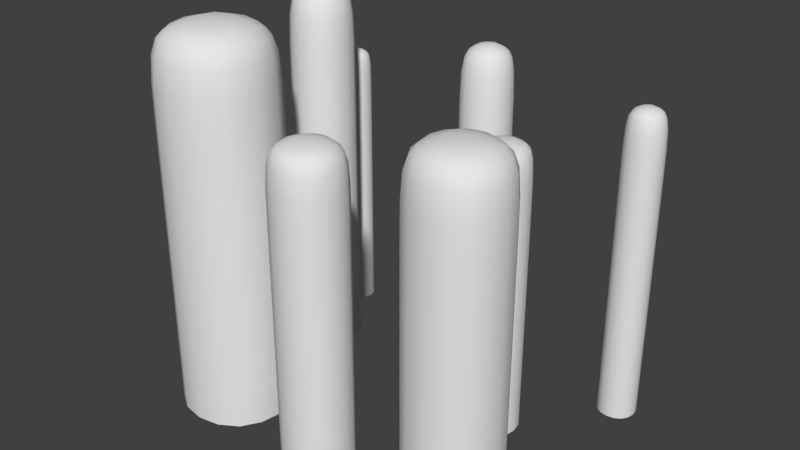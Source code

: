 # Source: background_ver2_2_.blend  (saved by Blender 2.79.0; exported with 4.5.12 LTS)
import bpy
from mathutils import Matrix  # noqa: F401  (used for matrix-valued properties, if any)

bpy.ops.wm.read_factory_settings(use_empty=True)
scene = bpy.context.scene
scene.name = 'Scene'

# ---- collections
col_collection_1 = bpy.data.collections.new('Collection 1'); scene.collection.children.link(col_collection_1)

# ---- materials (node trees are filled in below, after node groups)
mat_bg = bpy.data.materials.new('BG')
mat_bg.alpha_threshold = 0.0
mat_bg.use_transparent_shadow = False
mat_bg.roughness = 0.5
mat_bg.line_color = (0.0, 0.0, 0.0, 1.0)

# ---- material node trees

# ---- world
world_world = bpy.data.worlds.new('World'); scene.world = world_world
world_world.color = (0.05088, 0.05088, 0.05088)
world_world.use_sun_shadow = False
world_world.sun_shadow_jitter_overblur = 0.0
world_world.cycles.sampling_method = 'MANUAL'

# ---- meshes
me_cube_004 = bpy.data.meshes.new('Cube.004')
me_cube_004.from_pydata([(1.79, 1.79, 0.0), (1.79, -1.79, 0.0), (-1.79, -1.79, 0.0), (-1.79, 1.79, 0.0), (1.79, 1.79, 15.45), (1.79, -1.79, 15.45), (-1.79, -1.79, 15.45), (-1.79, 1.79, 15.45), (1.79, 1.79, 13.79), (1.79, -1.79, 13.79), (-1.79, -1.79, 13.79), (-1.79, 1.79, 13.79), (9.447, 12.68, 1.707e-06), (9.447, 10.68, 1.707e-06), (7.447, 10.68, 1.707e-06), (7.447, 12.68, 1.707e-06), (9.447, 12.68, 15.45), (9.447, 10.68, 15.45), (7.447, 10.68, 15.45), (7.447, 12.68, 15.45), (9.447, 12.68, 13.79), (9.447, 10.68, 13.79), (7.447, 10.68, 13.79), (7.447, 12.68, 13.79), (-7.384, 12.85, 1.98e-06), (-7.384, 11.26, 1.98e-06), (-8.973, 11.26, 1.98e-06), (-8.973, 12.85, 1.98e-06), (-7.384, 12.85, 14.33), (-7.384, 11.26, 14.33), (-8.973, 11.26, 14.33), (-8.973, 12.85, 14.33), (-7.384, 12.85, 13.01), (-7.384, 11.26, 13.01), (-8.973, 11.26, 13.01), (-8.973, 12.85, 13.01), (2.595, 11.48, 1.775e-06), (2.595, 8.869, 1.775e-06), (-0.01421, 8.869, 1.775e-06), (-0.01421, 11.48, 1.775e-06), (2.595, 11.48, 17.1), (2.595, 8.869, 17.1), (-0.01421, 8.869, 17.1), (-0.01421, 11.48, 17.1), (2.595, 11.48, 14.94), (2.595, 8.869, 14.94), (-0.01421, 8.869, 14.94), (-0.01421, 11.48, 14.94), (-3.268, 4.014, -4.682e-07), (-3.268, -1.866, -4.682e-07), (-9.148, -1.866, -4.682e-07), (-9.148, 4.014, -4.682e-07), (-3.268, 4.014, 18.94), (-3.268, -1.866, 18.94), (-9.148, -1.866, 18.94), (-9.148, 4.014, 18.94), (-3.268, 4.014, 16.22), (-3.268, -1.866, 16.22), (-9.148, -1.866, 16.22), (-9.148, 4.014, 16.22), (5.85, 8.436, 3.706e-07), (5.85, 5.593, 3.706e-07), (3.007, 5.593, 3.706e-07), (3.007, 8.436, 3.706e-07), (5.85, 8.436, 14.33), (5.85, 5.593, 14.33), (3.007, 5.593, 14.33), (3.007, 8.436, 14.33), (5.85, 8.436, 13.01), (5.85, 5.593, 13.01), (3.007, 5.593, 13.01), (3.007, 8.436, 13.01), (-5.147, 9.787, 1.463e-06), (-5.147, 6.501, 1.463e-06), (-8.432, 6.501, 1.463e-06), (-8.432, 9.787, 1.463e-06), (-5.147, 9.787, 18.94), (-5.147, 6.501, 18.94), (-8.432, 6.501, 18.94), (-8.432, 9.787, 18.94), (-5.147, 9.787, 16.22), (-5.147, 6.501, 16.22), (-8.432, 6.501, 16.22), (-8.432, 9.787, 16.22), (9.129, 3.247, -3.609e-07), (9.129, -1.424, -3.609e-07), (4.459, -1.424, -3.609e-07), (4.459, 3.247, -3.609e-07), (9.129, 3.247, 17.1), (9.129, -1.424, 17.1), (4.459, -1.424, 17.1), (4.459, 3.247, 17.1), (9.129, 3.247, 14.94), (9.129, -1.424, 14.94), (4.459, -1.424, 14.94), (4.459, 3.247, 14.94)], [], [(4, 8, 11, 7), (4, 7, 6, 5), (8, 4, 5, 9), (9, 5, 6, 10), (10, 6, 7, 11), (8, 0, 3, 11), (2, 10, 11, 3), (1, 9, 10, 2), (0, 8, 9, 1), (16, 20, 23, 19), (16, 19, 18, 17), (20, 16, 17, 21), (21, 17, 18, 22), (22, 18, 19, 23), (20, 12, 15, 23), (14, 22, 23, 15), (13, 21, 22, 14), (12, 20, 21, 13), (28, 32, 35, 31), (28, 31, 30, 29), (32, 28, 29, 33), (33, 29, 30, 34), (34, 30, 31, 35), (32, 24, 27, 35), (26, 34, 35, 27), (25, 33, 34, 26), (24, 32, 33, 25), (40, 44, 47, 43), (40, 43, 42, 41), (44, 40, 41, 45), (45, 41, 42, 46), (46, 42, 43, 47), (44, 36, 39, 47), (38, 46, 47, 39), (37, 45, 46, 38), (36, 44, 45, 37), (52, 56, 59, 55), (52, 55, 54, 53), (56, 52, 53, 57), (57, 53, 54, 58), (58, 54, 55, 59), (56, 48, 51, 59), (50, 58, 59, 51), (49, 57, 58, 50), (48, 56, 57, 49), (64, 68, 71, 67), (64, 67, 66, 65), (68, 64, 65, 69), (69, 65, 66, 70), (70, 66, 67, 71), (68, 60, 63, 71), (62, 70, 71, 63), (61, 69, 70, 62), (60, 68, 69, 61), (76, 80, 83, 79), (76, 79, 78, 77), (80, 76, 77, 81), (81, 77, 78, 82), (82, 78, 79, 83), (80, 72, 75, 83), (74, 82, 83, 75), (73, 81, 82, 74), (72, 80, 81, 73), (88, 92, 95, 91), (88, 91, 90, 89), (92, 88, 89, 93), (93, 89, 90, 94), (94, 90, 91, 95), (92, 84, 87, 95), (86, 94, 95, 87), (85, 93, 94, 86), (84, 92, 93, 85)])
me_cube_004.polygons.foreach_set('use_smooth', [True] * 72)
_uv = me_cube_004.uv_layers.new(name='UVMap')
_uv.uv.foreach_set('vector', [0.7415, 0.3208, 0.7415, 0.3586, 0.6597, 0.3586, 0.6597, 0.3208, 0.8233, 0.239, 0.9051, 0.239, 0.9051, 0.3208, 0.8233, 0.3208, 0.7415, 0.3586, 0.7415, 0.3208, 0.8233, 0.3208, 0.8233, 0.3586, 0.8233, 0.3586, 0.8233, 0.3208, 0.9051, 0.3208, 0.9051, 0.3586, 0.9051, 0.3586, 0.9051, 0.3208, 0.9869, 0.3208, 0.9869, 0.3586, 0.7415, 0.3586, 0.7415, 0.4453, 0.6597, 0.4453, 0.6597, 0.3586, 0.9051, 0.4453, 0.9051, 0.3586, 0.9869, 0.3586, 0.9869, 0.4453, 0.8233, 0.4453, 0.8233, 0.3586, 0.9051, 0.3586, 0.9051, 0.4453, 0.7415, 0.4453, 0.7415, 0.3586, 0.8233, 0.3586, 0.8233, 0.4453, 0.7213, 0.6052, 0.7213, 0.5674, 0.767, 0.5674, 0.767, 0.6052, 0.6756, 0.6509, 0.6299, 0.6509, 0.6299, 0.6052, 0.6756, 0.6052, 0.7213, 0.5674, 0.7213, 0.6052, 0.6756, 0.6052, 0.6756, 0.5674, 0.6756, 0.5674, 0.6756, 0.6052, 0.6299, 0.6052, 0.6299, 0.5674, 0.6299, 0.5674, 0.6299, 0.6052, 0.5841, 0.6052, 0.5841, 0.5674, 0.7213, 0.5674, 0.7213, 0.4808, 0.767, 0.4808, 0.767, 0.5674, 0.6299, 0.4808, 0.6299, 0.5674, 0.5841, 0.5674, 0.5841, 0.4808, 0.6756, 0.4808, 0.6756, 0.5674, 0.6299, 0.5674, 0.6299, 0.4808, 0.7213, 0.4808, 0.7213, 0.5674, 0.6756, 0.5674, 0.6756, 0.4808, 0.8917, 0.5796, 0.8917, 0.5496, 0.928, 0.5496, 0.928, 0.5796, 0.8554, 0.6159, 0.8191, 0.6159, 0.8191, 0.5796, 0.8554, 0.5796, 0.8917, 0.5496, 0.8917, 0.5796, 0.8554, 0.5796, 0.8554, 0.5496, 0.8554, 0.5496, 0.8554, 0.5796, 0.8191, 0.5796, 0.8191, 0.5496, 0.8191, 0.5496, 0.8191, 0.5796, 0.7828, 0.5796, 0.7828, 0.5496, 0.8917, 0.5496, 0.8917, 0.4808, 0.928, 0.4808, 0.928, 0.5496, 0.8191, 0.4808, 0.8191, 0.5496, 0.7828, 0.5496, 0.7828, 0.4808, 0.8554, 0.4808, 0.8554, 0.5496, 0.8191, 0.5496, 0.8191, 0.4808, 0.8917, 0.4808, 0.8917, 0.5496, 0.8554, 0.5496, 0.8554, 0.4808, 0.5129, 0.6432, 0.5129, 0.5938, 0.5726, 0.5938, 0.5726, 0.6432, 0.4533, 0.7028, 0.3937, 0.7028, 0.3937, 0.6432, 0.4533, 0.6432, 0.5129, 0.5938, 0.5129, 0.6432, 0.4533, 0.6432, 0.4533, 0.5938, 0.4533, 0.5938, 0.4533, 0.6432, 0.3937, 0.6432, 0.3937, 0.5938, 0.3937, 0.5938, 0.3937, 0.6432, 0.334, 0.6432, 0.334, 0.5938, 0.5129, 0.5938, 0.5129, 0.4808, 0.5726, 0.4808, 0.5726, 0.5938, 0.3937, 0.4808, 0.3937, 0.5938, 0.334, 0.5938, 0.334, 0.4808, 0.4533, 0.4808, 0.4533, 0.5938, 0.3937, 0.5938, 0.3937, 0.4808, 0.5129, 0.4808, 0.5129, 0.5938, 0.4533, 0.5938, 0.4533, 0.4808, 0.4034, 0.2046, 0.4034, 0.1425, 0.5378, 0.1425, 0.5378, 0.2046, 0.269, 0.339, 0.1346, 0.339, 0.1346, 0.2046, 0.269, 0.2046, 0.4034, 0.1425, 0.4034, 0.2046, 0.269, 0.2046, 0.269, 0.1425, 0.269, 0.1425, 0.269, 0.2046, 0.1346, 0.2046, 0.1346, 0.1425, 0.1346, 0.1425, 0.1346, 0.2046, 0.0002139, 0.2046, 0.0002138, 0.1425, 0.4034, 0.1425, 0.4034, 0.0002138, 0.5378, 0.0002138, 0.5378, 0.1425, 0.1346, 0.0002138, 0.1346, 0.1425, 0.0002138, 0.1425, 0.0002138, 0.0002139, 0.269, 0.0002138, 0.269, 0.1425, 0.1346, 0.1425, 0.1346, 0.0002138, 0.4034, 0.0002138, 0.4034, 0.1425, 0.269, 0.1425, 0.269, 0.0002138, 0.4448, 0.3464, 0.4448, 0.3765, 0.3798, 0.3765, 0.3798, 0.3464, 0.5098, 0.2814, 0.5747, 0.2814, 0.5747, 0.3464, 0.5098, 0.3464, 0.4448, 0.3765, 0.4448, 0.3464, 0.5098, 0.3464, 0.5098, 0.3765, 0.5098, 0.3765, 0.5098, 0.3464, 0.5747, 0.3464, 0.5747, 0.3765, 0.5747, 0.3765, 0.5747, 0.3464, 0.6397, 0.3464, 0.6397, 0.3765, 0.4448, 0.3765, 0.4448, 0.4453, 0.3798, 0.4453, 0.3798, 0.3765, 0.5747, 0.4453, 0.5747, 0.3765, 0.6397, 0.3765, 0.6397, 0.4453, 0.5098, 0.4453, 0.5098, 0.3765, 0.5747, 0.3765, 0.5747, 0.4453, 0.4448, 0.4453, 0.4448, 0.3765, 0.5098, 0.3765, 0.5098, 0.4453, 0.2463, 0.6852, 0.2463, 0.623, 0.3214, 0.623, 0.3214, 0.6852, 0.1712, 0.7603, 0.09611, 0.7603, 0.09611, 0.6852, 0.1712, 0.6852, 0.2463, 0.623, 0.2463, 0.6852, 0.1712, 0.6852, 0.1712, 0.623, 0.1712, 0.623, 0.1712, 0.6852, 0.09611, 0.6852, 0.09611, 0.623, 0.09611, 0.623, 0.09611, 0.6852, 0.02103, 0.6852, 0.02103, 0.623, 0.2463, 0.623, 0.2463, 0.4808, 0.3214, 0.4808, 0.3214, 0.623, 0.09611, 0.4808, 0.09611, 0.623, 0.02103, 0.623, 0.02103, 0.4808, 0.1712, 0.4808, 0.1712, 0.623, 0.09611, 0.623, 0.09611, 0.4808, 0.2463, 0.4808, 0.2463, 0.623, 0.1712, 0.623, 0.1712, 0.4808, 0.8791, 0.1626, 0.8791, 0.1132, 0.9859, 0.1132, 0.9859, 0.1626, 0.7724, 0.2693, 0.6656, 0.2693, 0.6656, 0.1626, 0.7724, 0.1626, 0.8791, 0.1132, 0.8791, 0.1626, 0.7724, 0.1626, 0.7724, 0.1132, 0.7724, 0.1132, 0.7724, 0.1626, 0.6656, 0.1626, 0.6656, 0.1132, 0.6656, 0.1132, 0.6656, 0.1626, 0.5589, 0.1626, 0.5589, 0.1132, 0.8791, 0.1132, 0.8791, 0.0002155, 0.9859, 0.0002155, 0.9859, 0.1132, 0.6656, 0.0002156, 0.6656, 0.1132, 0.5589, 0.1132, 0.5589, 0.0002156, 0.7724, 0.0002155, 0.7724, 0.1132, 0.6656, 0.1132, 0.6656, 0.0002156, 0.8791, 0.0002155, 0.8791, 0.1132, 0.7724, 0.1132, 0.7724, 0.0002155])
me_cube_004.materials.append(mat_bg)
me_cube_004.use_remesh_preserve_volume = False
me_cube_004.use_remesh_preserve_attributes = False
me_cube_004.use_mirror_vertex_groups = False
me_cube_004.update()

# ---- objects
ob_cube_004 = bpy.data.objects.new('Cube.004', me_cube_004)

# ---- transforms, parenting, visibility, modifiers, constraints
ob_cube_004.location = (-0.02301, -3.877, -6.145e-07)
ob_cube_004.lock_rotations_4d = False
ob_cube_004.empty_display_type = 'ARROWS'
ob_cube_004.lineart.crease_threshold = 0.0
_m = ob_cube_004.modifiers.new('Subsurf', 'SUBSURF')
_m.uv_smooth = 'PRESERVE_CORNERS'
_m.quality = 2
_m.levels = 2
_m.show_only_control_edges = False

# ---- collection membership
col_collection_1.objects.link(ob_cube_004)

# ---- scene / render settings (as saved in the file)
scene.frame_start = 1; scene.frame_end = 250; scene.frame_set(1)
scene.render.engine = 'BLENDER_EEVEE_NEXT'
scene.render.resolution_percentage = 50
scene.render.dither_intensity = 0.0
scene.cycles.use_denoising = False
scene.cycles.samples = 128
scene.cycles.sampling_pattern = 'TABULATED_SOBOL'
scene.cycles.use_adaptive_sampling = False
scene.cycles.use_light_tree = False
scene.cycles.blur_glossy = 0.0
scene.cycles.sample_clamp_indirect = 0.0
scene.view_settings.view_transform = 'Standard'
bpy.context.view_layer.update()

# ---- added for rendering (the .blend has no active camera and no usable light): camera, sun
cam_auto = bpy.data.cameras.new('AutoCamera')
cam_auto.lens = 50.0
cam_auto.sensor_width = 36.0
cam_auto.clip_end = 1000.0
ob_auto_camera = bpy.data.objects.new('AutoCamera', cam_auto)
scene.collection.objects.link(ob_auto_camera)
ob_auto_camera.location = (28.2098, -32.0839, 31.9387)
ob_auto_camera.rotation_euler = (1.09748, -7.21219e-08, 0.694738)
scene.camera = ob_auto_camera
light_auto_sun = bpy.data.lights.new('AutoSun', 'SUN')
light_auto_sun.energy = 3.0
light_auto_sun.angle = 0.0523599
ob_auto_sun = bpy.data.objects.new('AutoSun', light_auto_sun)
scene.collection.objects.link(ob_auto_sun)
ob_auto_sun.rotation_euler = (0.872665, 0.174533, 0.523599)
bpy.context.view_layer.update()
